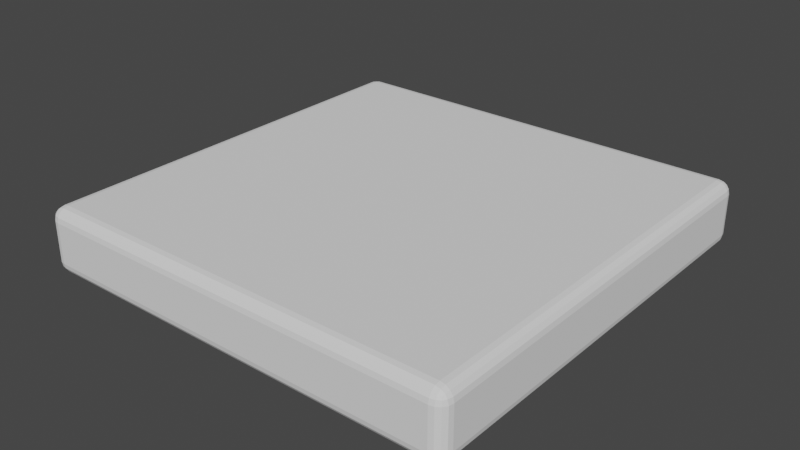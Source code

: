 # Source: Escalier.blend  (saved by Blender 3.3.6; exported with 4.5.12 LTS)
import bpy
from mathutils import Matrix  # noqa: F401  (used for matrix-valued properties, if any)

bpy.ops.wm.read_factory_settings(use_empty=True)
scene = bpy.context.scene
scene.name = 'Scene'

# ---- collections
col_collection = bpy.data.collections.new('Collection'); scene.collection.children.link(col_collection)

# ---- world
world_world = bpy.data.worlds.new('World'); scene.world = world_world
world_world.use_nodes = True; world_world.node_tree.nodes.clear()
_N = world_world.node_tree.nodes; _L = world_world.node_tree.links
n0 = _N.new('ShaderNodeOutputWorld'); n0.name = 'World Output'; n0.location = (300, 300)
n1 = _N.new('ShaderNodeBackground'); n1.name = 'Background'; n1.location = (10, 300)
n1.inputs[0].default_value = (0.05088, 0.05088, 0.05088, 1.0)
_L.new(n1.outputs[0], n0.inputs[0])
n0.is_active_output = True
world_world.color = (0.05088, 0.05088, 0.05088)
world_world.use_sun_shadow = False
world_world.sun_shadow_jitter_overblur = 0.0

# ---- meshes
me_cube = bpy.data.meshes.new('Cube')
me_cube.from_pydata([(-0.9427, -0.9427, -1.0), (-0.9427, -1.0, -0.9427), (-1.0, -0.9427, -0.9427), (-0.9427, -0.9646, -0.9956), (-0.9427, -0.9832, -0.9832), (-0.9646, -0.9427, -0.9956), (-0.9652, -0.9652, -0.9904), (-0.964, -0.9803, -0.9803), (-0.9758, -0.9758, -0.9758), (-0.9646, -0.9956, -0.9427), (-0.9832, -0.9832, -0.9427), (-0.9427, -0.9956, -0.9646), (-0.9652, -0.9904, -0.9652), (-0.9803, -0.9803, -0.964), (-0.9956, -0.9427, -0.9646), (-0.9832, -0.9427, -0.9832), (-0.9956, -0.9646, -0.9427), (-0.9904, -0.9652, -0.9652), (-0.9803, -0.964, -0.9803), (-0.9427, -1.0, -0.7571), (-0.9427, -0.9427, -0.6998), (-1.0, -0.9427, -0.7571), (-0.9427, -0.9956, -0.7352), (-0.9427, -0.9832, -0.7166), (-0.9646, -0.9956, -0.7571), (-0.9652, -0.9904, -0.7347), (-0.964, -0.9803, -0.7195), (-0.9758, -0.9758, -0.724), (-0.9646, -0.9427, -0.7042), (-0.9832, -0.9427, -0.7166), (-0.9427, -0.9646, -0.7042), (-0.9652, -0.9652, -0.7094), (-0.9803, -0.964, -0.7195), (-0.9956, -0.9646, -0.7571), (-0.9832, -0.9832, -0.7571), (-0.9956, -0.9427, -0.7352), (-0.9904, -0.9652, -0.7347), (-0.9803, -0.9803, -0.7358), (-0.9427, 0.9427, -1.0), (-1.0, 0.9427, -0.9427), (-0.9427, 1.0, -0.9427), (-0.9646, 0.9427, -0.9956), (-0.9832, 0.9427, -0.9832), (-0.9427, 0.9646, -0.9956), (-0.9652, 0.9652, -0.9904), (-0.9803, 0.964, -0.9803), (-0.9758, 0.9758, -0.9758), (-0.9956, 0.9646, -0.9427), (-0.9832, 0.9832, -0.9427), (-0.9956, 0.9427, -0.9646), (-0.9904, 0.9652, -0.9652), (-0.9803, 0.9803, -0.964), (-0.9427, 0.9956, -0.9646), (-0.9427, 0.9832, -0.9832), (-0.9646, 0.9956, -0.9427), (-0.9652, 0.9904, -0.9652), (-0.964, 0.9803, -0.9803), (-0.9427, 0.9427, -0.6998), (-0.9427, 1.0, -0.7571), (-1.0, 0.9427, -0.7571), (-0.9427, 0.9646, -0.7042), (-0.9427, 0.9832, -0.7166), (-0.9646, 0.9427, -0.7042), (-0.9652, 0.9652, -0.7094), (-0.964, 0.9803, -0.7195), (-0.9758, 0.9758, -0.724), (-0.9646, 0.9956, -0.7571), (-0.9832, 0.9832, -0.7571), (-0.9427, 0.9956, -0.7352), (-0.9652, 0.9904, -0.7347), (-0.9803, 0.9803, -0.7358), (-0.9956, 0.9427, -0.7352), (-0.9832, 0.9427, -0.7166), (-0.9956, 0.9646, -0.7571), (-0.9904, 0.9652, -0.7347), (-0.9803, 0.964, -0.7195), (0.9427, -0.9427, -1.0), (1.0, -0.9427, -0.9427), (0.9427, -1.0, -0.9427), (0.9646, -0.9427, -0.9956), (0.9832, -0.9427, -0.9832), (0.9427, -0.9646, -0.9956), (0.9652, -0.9652, -0.9904), (0.9803, -0.964, -0.9803), (0.9758, -0.9758, -0.9758), (0.9956, -0.9646, -0.9427), (0.9832, -0.9832, -0.9427), (0.9956, -0.9427, -0.9646), (0.9904, -0.9652, -0.9652), (0.9803, -0.9803, -0.964), (0.9427, -0.9956, -0.9646), (0.9427, -0.9832, -0.9832), (0.9646, -0.9956, -0.9427), (0.9652, -0.9904, -0.9652), (0.964, -0.9803, -0.9803), (0.9427, -0.9427, -0.6998), (0.9427, -1.0, -0.7571), (1.0, -0.9427, -0.7571), (0.9427, -0.9646, -0.7042), (0.9427, -0.9832, -0.7166), (0.9646, -0.9427, -0.7042), (0.9652, -0.9652, -0.7094), (0.964, -0.9803, -0.7195), (0.9758, -0.9758, -0.724), (0.9646, -0.9956, -0.7571), (0.9832, -0.9832, -0.7571), (0.9427, -0.9956, -0.7352), (0.9652, -0.9904, -0.7347), (0.9803, -0.9803, -0.7358), (0.9956, -0.9427, -0.7352), (0.9832, -0.9427, -0.7166), (0.9956, -0.9646, -0.7571), (0.9904, -0.9652, -0.7347), (0.9803, -0.964, -0.7195), (0.9427, 0.9427, -1.0), (0.9427, 1.0, -0.9427), (1.0, 0.9427, -0.9427), (0.9427, 0.9646, -0.9956), (0.9427, 0.9832, -0.9832), (0.9646, 0.9427, -0.9956), (0.9652, 0.9652, -0.9904), (0.964, 0.9803, -0.9803), (0.9758, 0.9758, -0.9758), (0.9646, 0.9956, -0.9427), (0.9832, 0.9832, -0.9427), (0.9427, 0.9956, -0.9646), (0.9652, 0.9904, -0.9652), (0.9803, 0.9803, -0.964), (0.9956, 0.9427, -0.9646), (0.9832, 0.9427, -0.9832), (0.9956, 0.9646, -0.9427), (0.9904, 0.9652, -0.9652), (0.9803, 0.964, -0.9803), (0.9427, 0.9427, -0.6998), (1.0, 0.9427, -0.7571), (0.9427, 1.0, -0.7571), (0.9646, 0.9427, -0.7042), (0.9832, 0.9427, -0.7166), (0.9427, 0.9646, -0.7042), (0.9652, 0.9652, -0.7094), (0.9803, 0.964, -0.7195), (0.9758, 0.9758, -0.724), (0.9956, 0.9646, -0.7571), (0.9832, 0.9832, -0.7571), (0.9956, 0.9427, -0.7352), (0.9904, 0.9652, -0.7347), (0.9803, 0.9803, -0.7358), (0.9427, 0.9956, -0.7352), (0.9427, 0.9832, -0.7166), (0.9646, 0.9956, -0.7571), (0.9652, 0.9904, -0.7347), (0.964, 0.9803, -0.7195)], [], [(78, 96, 19, 1), (116, 134, 97, 77), (133, 57, 20, 95), (2, 21, 59, 39), (40, 58, 135, 115), (0, 3, 6, 5), (3, 4, 7, 6), (5, 6, 18, 15), (6, 7, 8, 18), (1, 9, 12, 11), (9, 10, 13, 12), (11, 12, 7, 4), (12, 13, 8, 7), (2, 14, 17, 16), (14, 15, 18, 17), (16, 17, 13, 10), (17, 18, 8, 13), (19, 22, 25, 24), (22, 23, 26, 25), (24, 25, 37, 34), (25, 26, 27, 37), (20, 28, 31, 30), (28, 29, 32, 31), (30, 31, 26, 23), (31, 32, 27, 26), (21, 33, 36, 35), (33, 34, 37, 36), (35, 36, 32, 29), (36, 37, 27, 32), (38, 41, 44, 43), (41, 42, 45, 44), (43, 44, 56, 53), (44, 45, 46, 56), (39, 47, 50, 49), (47, 48, 51, 50), (49, 50, 45, 42), (50, 51, 46, 45), (40, 52, 55, 54), (52, 53, 56, 55), (54, 55, 51, 48), (55, 56, 46, 51), (57, 60, 63, 62), (60, 61, 64, 63), (62, 63, 75, 72), (63, 64, 65, 75), (58, 66, 69, 68), (66, 67, 70, 69), (68, 69, 64, 61), (69, 70, 65, 64), (59, 71, 74, 73), (71, 72, 75, 74), (73, 74, 70, 67), (74, 75, 65, 70), (76, 79, 82, 81), (79, 80, 83, 82), (81, 82, 94, 91), (82, 83, 84, 94), (77, 85, 88, 87), (85, 86, 89, 88), (87, 88, 83, 80), (88, 89, 84, 83), (78, 90, 93, 92), (90, 91, 94, 93), (92, 93, 89, 86), (93, 94, 84, 89), (95, 98, 101, 100), (98, 99, 102, 101), (100, 101, 113, 110), (101, 102, 103, 113), (96, 104, 107, 106), (104, 105, 108, 107), (106, 107, 102, 99), (107, 108, 103, 102), (97, 109, 112, 111), (109, 110, 113, 112), (111, 112, 108, 105), (112, 113, 103, 108), (114, 117, 120, 119), (117, 118, 121, 120), (119, 120, 132, 129), (120, 121, 122, 132), (115, 123, 126, 125), (123, 124, 127, 126), (125, 126, 121, 118), (126, 127, 122, 121), (116, 128, 131, 130), (128, 129, 132, 131), (130, 131, 127, 124), (131, 132, 122, 127), (133, 136, 139, 138), (136, 137, 140, 139), (138, 139, 151, 148), (139, 140, 141, 151), (134, 142, 145, 144), (142, 143, 146, 145), (144, 145, 140, 137), (145, 146, 141, 140), (135, 147, 150, 149), (147, 148, 151, 150), (149, 150, 146, 143), (150, 151, 141, 146), (38, 0, 5, 41), (41, 5, 15, 42), (42, 15, 14, 49), (49, 14, 2, 39), (1, 19, 24, 9), (9, 24, 34, 10), (10, 34, 33, 16), (16, 33, 21, 2), (20, 57, 62, 28), (28, 62, 72, 29), (29, 72, 71, 35), (35, 71, 59, 21), (58, 40, 54, 66), (66, 54, 48, 67), (67, 48, 47, 73), (73, 47, 39, 59), (114, 38, 43, 117), (117, 43, 53, 118), (118, 53, 52, 125), (125, 52, 40, 115), (57, 133, 138, 60), (60, 138, 148, 61), (61, 148, 147, 68), (68, 147, 135, 58), (134, 116, 130, 142), (142, 130, 124, 143), (143, 124, 123, 149), (149, 123, 115, 135), (76, 114, 119, 79), (79, 119, 129, 80), (80, 129, 128, 87), (87, 128, 116, 77), (133, 95, 100, 136), (136, 100, 110, 137), (137, 110, 109, 144), (144, 109, 97, 134), (96, 78, 92, 104), (104, 92, 86, 105), (105, 86, 85, 111), (111, 85, 77, 97), (0, 76, 81, 3), (3, 81, 91, 4), (4, 91, 90, 11), (11, 90, 78, 1), (95, 20, 30, 98), (98, 30, 23, 99), (99, 23, 22, 106), (106, 22, 19, 96), (38, 114, 76, 0)])
_uv = me_cube.uv_layers.new(name='UVMap')
_uv.uv.foreach_set('vector', [0.4228, 0.7572, 0.5772, 0.7572, 0.5772, 0.9928, 0.4228, 0.9928, 0.4228, 0.5072, 0.5772, 0.5072, 0.5772, 0.7428, 0.4228, 0.7428, 0.6322, 0.5072, 0.8678, 0.5072, 0.8678, 0.7428, 0.6322, 0.7428, 0.4228, 0.007167, 0.5772, 0.007167, 0.5772, 0.2428, 0.4228, 0.2428, 0.4228, 0.2572, 0.5772, 0.2572, 0.5772, 0.4928, 0.4228, 0.4928, 0.1322, 0.7428, 0.1322, 0.7456, 0.1294, 0.7456, 0.1294, 0.7428, 0.1322, 0.7456, 0.1322, 0.75, 0.1295, 0.75, 0.1294, 0.7456, 0.1294, 0.7428, 0.1294, 0.7456, 0.125, 0.7455, 0.125, 0.7428, 0.1294, 0.7456, 0.1295, 0.75, 0.128, 0.75, 0.125, 0.7455, 0.4228, 0.9928, 0.4228, 0.9956, 0.404, 0.9956, 0.4045, 0.9928, 0.4228, 0.9956, 0.4228, 1.0, 0.405, 1.0, 0.404, 0.9956, 0.4045, 0.9928, 0.404, 0.9956, 0.375, 0.9955, 0.375, 0.9928, 0.404, 0.9956, 0.405, 1.0, 0.3952, 1.0, 0.375, 0.9955, 0.4228, 0.007167, 0.4045, 0.007167, 0.404, 0.004356, 0.4228, 0.004424, 0.4045, 0.007167, 0.375, 0.007167, 0.375, 0.004498, 0.404, 0.004356, 0.4228, 0.004424, 0.404, 0.004356, 0.405, 0.0, 0.4228, 0.0, 0.404, 0.004356, 0.375, 0.004498, 0.375, 0.003029, 0.405, 0.0, 0.5772, 0.9928, 0.5955, 0.9928, 0.596, 0.9956, 0.5772, 0.9956, 0.5955, 0.9928, 0.625, 0.9928, 0.625, 0.9955, 0.596, 0.9956, 0.5772, 0.9956, 0.596, 0.9956, 0.595, 1.0, 0.5772, 1.0, 0.596, 0.9956, 0.625, 0.9955, 0.625, 0.997, 0.595, 1.0, 0.8678, 0.7428, 0.8706, 0.7428, 0.8706, 0.7456, 0.8678, 0.7456, 0.8706, 0.7428, 0.875, 0.7428, 0.875, 0.7455, 0.8706, 0.7456, 0.8678, 0.7456, 0.8706, 0.7456, 0.8705, 0.75, 0.8678, 0.75, 0.8706, 0.7456, 0.875, 0.7455, 0.875, 0.747, 0.8705, 0.75, 0.5772, 0.007167, 0.5772, 0.004424, 0.596, 0.004356, 0.5955, 0.007167, 0.5772, 0.004424, 0.5772, 0.0, 0.595, 0.0, 0.596, 0.004356, 0.5955, 0.007167, 0.596, 0.004356, 0.625, 0.004498, 0.625, 0.007167, 0.596, 0.004356, 0.595, 0.0, 0.6048, 0.0, 0.625, 0.004498, 0.1322, 0.5072, 0.1294, 0.5072, 0.1294, 0.5044, 0.1322, 0.5044, 0.1294, 0.5072, 0.125, 0.5072, 0.125, 0.5045, 0.1294, 0.5044, 0.1322, 0.5044, 0.1294, 0.5044, 0.1295, 0.5, 0.1322, 0.5, 0.1294, 0.5044, 0.125, 0.5045, 0.125, 0.503, 0.1295, 0.5, 0.4228, 0.2428, 0.4228, 0.2456, 0.404, 0.2456, 0.4045, 0.2428, 0.4228, 0.2456, 0.4228, 0.25, 0.405, 0.25, 0.404, 0.2456, 0.4045, 0.2428, 0.404, 0.2456, 0.375, 0.2455, 0.375, 0.2428, 0.404, 0.2456, 0.405, 0.25, 0.3952, 0.25, 0.375, 0.2455, 0.4228, 0.2572, 0.4045, 0.2572, 0.404, 0.2544, 0.4228, 0.2544, 0.4045, 0.2572, 0.375, 0.2572, 0.375, 0.2545, 0.404, 0.2544, 0.4228, 0.2544, 0.404, 0.2544, 0.405, 0.25, 0.4228, 0.25, 0.404, 0.2544, 0.375, 0.2545, 0.375, 0.253, 0.405, 0.25, 0.8678, 0.5072, 0.8678, 0.5044, 0.8706, 0.5044, 0.8706, 0.5072, 0.8678, 0.5044, 0.8678, 0.5, 0.8705, 0.5, 0.8706, 0.5044, 0.8706, 0.5072, 0.8706, 0.5044, 0.875, 0.5045, 0.875, 0.5072, 0.8706, 0.5044, 0.8705, 0.5, 0.872, 0.5, 0.875, 0.5045, 0.5772, 0.2572, 0.5772, 0.2544, 0.596, 0.2544, 0.5955, 0.2572, 0.5772, 0.2544, 0.5772, 0.25, 0.595, 0.25, 0.596, 0.2544, 0.5955, 0.2572, 0.596, 0.2544, 0.625, 0.2545, 0.625, 0.2572, 0.596, 0.2544, 0.595, 0.25, 0.6048, 0.25, 0.625, 0.2545, 0.5772, 0.2428, 0.5955, 0.2428, 0.596, 0.2456, 0.5772, 0.2456, 0.5955, 0.2428, 0.625, 0.2428, 0.625, 0.2455, 0.596, 0.2456, 0.5772, 0.2456, 0.596, 0.2456, 0.595, 0.25, 0.5772, 0.25, 0.596, 0.2456, 0.625, 0.2455, 0.625, 0.247, 0.595, 0.25, 0.3678, 0.7428, 0.3706, 0.7428, 0.3706, 0.7456, 0.3678, 0.7456, 0.3706, 0.7428, 0.375, 0.7428, 0.375, 0.7455, 0.3706, 0.7456, 0.3678, 0.7456, 0.3706, 0.7456, 0.3705, 0.75, 0.3678, 0.75, 0.3706, 0.7456, 0.375, 0.7455, 0.3817, 0.75, 0.3705, 0.75, 0.4228, 0.7428, 0.4228, 0.7456, 0.404, 0.7456, 0.4045, 0.7428, 0.4228, 0.7456, 0.4228, 0.75, 0.405, 0.75, 0.404, 0.7456, 0.4045, 0.7428, 0.404, 0.7456, 0.375, 0.7455, 0.375, 0.7428, 0.404, 0.7456, 0.405, 0.75, 0.3817, 0.75, 0.375, 0.7455, 0.4228, 0.7572, 0.4045, 0.7572, 0.404, 0.7544, 0.4228, 0.7544, 0.4045, 0.7572, 0.375, 0.7572, 0.375, 0.7545, 0.404, 0.7544, 0.4228, 0.7544, 0.404, 0.7544, 0.405, 0.75, 0.4228, 0.75, 0.404, 0.7544, 0.375, 0.7545, 0.3817, 0.75, 0.405, 0.75, 0.6322, 0.7428, 0.6322, 0.7456, 0.6294, 0.7456, 0.6294, 0.7428, 0.6322, 0.7456, 0.6322, 0.75, 0.6295, 0.75, 0.6294, 0.7456, 0.6294, 0.7428, 0.6294, 0.7456, 0.625, 0.7455, 0.625, 0.7428, 0.6294, 0.7456, 0.6295, 0.75, 0.6193, 0.749, 0.625, 0.7455, 0.5772, 0.7572, 0.5772, 0.7544, 0.596, 0.7544, 0.5955, 0.7572, 0.5772, 0.7544, 0.5772, 0.75, 0.595, 0.75, 0.596, 0.7544, 0.5955, 0.7572, 0.596, 0.7544, 0.625, 0.7545, 0.625, 0.7572, 0.596, 0.7544, 0.595, 0.75, 0.6193, 0.749, 0.625, 0.7545, 0.5772, 0.7428, 0.5955, 0.7428, 0.596, 0.7456, 0.5772, 0.7456, 0.5955, 0.7428, 0.625, 0.7428, 0.625, 0.7455, 0.596, 0.7456, 0.5772, 0.7456, 0.596, 0.7456, 0.595, 0.75, 0.5772, 0.75, 0.596, 0.7456, 0.625, 0.7455, 0.6193, 0.749, 0.595, 0.75, 0.3678, 0.5072, 0.3678, 0.5044, 0.3706, 0.5044, 0.3706, 0.5072, 0.3678, 0.5044, 0.3678, 0.5, 0.3705, 0.5, 0.3706, 0.5044, 0.3706, 0.5072, 0.3706, 0.5044, 0.375, 0.5045, 0.375, 0.5072, 0.3706, 0.5044, 0.3705, 0.5, 0.3807, 0.501, 0.375, 0.5045, 0.4228, 0.4928, 0.4228, 0.4956, 0.404, 0.4956, 0.4045, 0.4928, 0.4228, 0.4956, 0.4228, 0.5, 0.405, 0.5, 0.404, 0.4956, 0.4045, 0.4928, 0.404, 0.4956, 0.375, 0.4955, 0.375, 0.4928, 0.404, 0.4956, 0.405, 0.5, 0.3807, 0.501, 0.375, 0.4955, 0.4228, 0.5072, 0.4045, 0.5072, 0.404, 0.5044, 0.4228, 0.5044, 0.4045, 0.5072, 0.375, 0.5072, 0.375, 0.5045, 0.404, 0.5044, 0.4228, 0.5044, 0.404, 0.5044, 0.405, 0.5, 0.4228, 0.5, 0.404, 0.5044, 0.375, 0.5045, 0.3807, 0.501, 0.405, 0.5, 0.6322, 0.5072, 0.6294, 0.5072, 0.6294, 0.5044, 0.6322, 0.5044, 0.6294, 0.5072, 0.625, 0.5072, 0.625, 0.5045, 0.6294, 0.5044, 0.6322, 0.5044, 0.6294, 0.5044, 0.6295, 0.5, 0.6322, 0.5, 0.6294, 0.5044, 0.625, 0.5045, 0.6183, 0.5, 0.6295, 0.5, 0.5772, 0.5072, 0.5772, 0.5044, 0.596, 0.5044, 0.5955, 0.5072, 0.5772, 0.5044, 0.5772, 0.5, 0.595, 0.5, 0.596, 0.5044, 0.5955, 0.5072, 0.596, 0.5044, 0.625, 0.5045, 0.625, 0.5072, 0.596, 0.5044, 0.595, 0.5, 0.6183, 0.5, 0.625, 0.5045, 0.5772, 0.4928, 0.5955, 0.4928, 0.596, 0.4956, 0.5772, 0.4956, 0.5955, 0.4928, 0.625, 0.4928, 0.625, 0.4955, 0.596, 0.4956, 0.5772, 0.4956, 0.596, 0.4956, 0.595, 0.5, 0.5772, 0.5, 0.596, 0.4956, 0.625, 0.4955, 0.6183, 0.5, 0.595, 0.5, 0.1322, 0.5072, 0.1322, 0.7428, 0.1294, 0.7428, 0.1294, 0.5072, 0.1294, 0.5072, 0.1294, 0.7428, 0.125, 0.7428, 0.125, 0.5072, 0.375, 0.2428, 0.375, 0.007167, 0.4045, 0.007167, 0.4045, 0.2428, 0.4045, 0.2428, 0.4045, 0.007167, 0.4228, 0.007167, 0.4228, 0.2428, 0.4228, 0.9928, 0.5772, 0.9928, 0.5772, 0.9956, 0.4228, 0.9956, 0.4228, 0.9956, 0.5772, 0.9956, 0.5772, 1.0, 0.4228, 1.0, 0.4228, 0.0, 0.5772, 0.0, 0.5772, 0.004424, 0.4228, 0.004424, 0.4228, 0.004424, 0.5772, 0.004424, 0.5772, 0.007167, 0.4228, 0.007167, 0.8678, 0.7428, 0.8678, 0.5072, 0.8706, 0.5072, 0.8706, 0.7428, 0.8706, 0.7428, 0.8706, 0.5072, 0.875, 0.5072, 0.875, 0.7428, 0.625, 0.007167, 0.625, 0.2428, 0.5955, 0.2428, 0.5955, 0.007167, 0.5955, 0.007167, 0.5955, 0.2428, 0.5772, 0.2428, 0.5772, 0.007167, 0.5772, 0.2572, 0.4228, 0.2572, 0.4228, 0.2544, 0.5772, 0.2544, 0.5772, 0.2544, 0.4228, 0.2544, 0.4228, 0.25, 0.5772, 0.25, 0.5772, 0.25, 0.4228, 0.25, 0.4228, 0.2456, 0.5772, 0.2456, 0.5772, 0.2456, 0.4228, 0.2456, 0.4228, 0.2428, 0.5772, 0.2428, 0.3678, 0.5072, 0.1322, 0.5072, 0.1322, 0.5044, 0.3678, 0.5044, 0.3678, 0.5044, 0.1322, 0.5044, 0.1322, 0.5, 0.3678, 0.5, 0.375, 0.4928, 0.375, 0.2572, 0.4045, 0.2572, 0.4045, 0.4928, 0.4045, 0.4928, 0.4045, 0.2572, 0.4228, 0.2572, 0.4228, 0.4928, 0.8678, 0.5072, 0.6322, 0.5072, 0.6322, 0.5044, 0.8678, 0.5044, 0.8678, 0.5044, 0.6322, 0.5044, 0.6322, 0.5, 0.8678, 0.5, 0.625, 0.2572, 0.625, 0.4928, 0.5955, 0.4928, 0.5955, 0.2572, 0.5955, 0.2572, 0.5955, 0.4928, 0.5772, 0.4928, 0.5772, 0.2572, 0.5772, 0.5072, 0.4228, 0.5072, 0.4228, 0.5044, 0.5772, 0.5044, 0.5772, 0.5044, 0.4228, 0.5044, 0.4228, 0.5, 0.5772, 0.5, 0.5772, 0.5, 0.4228, 0.5, 0.4228, 0.4956, 0.5772, 0.4956, 0.5772, 0.4956, 0.4228, 0.4956, 0.4228, 0.4928, 0.5772, 0.4928, 0.3678, 0.7428, 0.3678, 0.5072, 0.3706, 0.5072, 0.3706, 0.7428, 0.3706, 0.7428, 0.3706, 0.5072, 0.375, 0.5072, 0.375, 0.7428, 0.375, 0.7428, 0.375, 0.5072, 0.4045, 0.5072, 0.4045, 0.7428, 0.4045, 0.7428, 0.4045, 0.5072, 0.4228, 0.5072, 0.4228, 0.7428, 0.6322, 0.5072, 0.6322, 0.7428, 0.6294, 0.7428, 0.6294, 0.5072, 0.6294, 0.5072, 0.6294, 0.7428, 0.625, 0.7428, 0.625, 0.5072, 0.625, 0.5072, 0.625, 0.7428, 0.5955, 0.7428, 0.5955, 0.5072, 0.5955, 0.5072, 0.5955, 0.7428, 0.5772, 0.7428, 0.5772, 0.5072, 0.5772, 0.7572, 0.4228, 0.7572, 0.4228, 0.7544, 0.5772, 0.7544, 0.5772, 0.7544, 0.4228, 0.7544, 0.4228, 0.75, 0.5772, 0.75, 0.5772, 0.75, 0.4228, 0.75, 0.4228, 0.7456, 0.5772, 0.7456, 0.5772, 0.7456, 0.4228, 0.7456, 0.4228, 0.7428, 0.5772, 0.7428, 0.1322, 0.7428, 0.3678, 0.7428, 0.3678, 0.7456, 0.1322, 0.7456, 0.1322, 0.7456, 0.3678, 0.7456, 0.3678, 0.75, 0.1322, 0.75, 0.375, 0.9928, 0.375, 0.7572, 0.4045, 0.7572, 0.4045, 0.9928, 0.4045, 0.9928, 0.4045, 0.7572, 0.4228, 0.7572, 0.4228, 0.9928, 0.6322, 0.7428, 0.8678, 0.7428, 0.8678, 0.7456, 0.6322, 0.7456, 0.6322, 0.7456, 0.8678, 0.7456, 0.8678, 0.75, 0.6322, 0.75, 0.625, 0.7572, 0.625, 0.9928, 0.5955, 0.9928, 0.5955, 0.7572, 0.5955, 0.7572, 0.5955, 0.9928, 0.5772, 0.9928, 0.5772, 0.7572, 0.1322, 0.5072, 0.3678, 0.5072, 0.3678, 0.7428, 0.1322, 0.7428])
me_cube.update()

# ---- objects
ob_cube = bpy.data.objects.new('Cube', me_cube)

# ---- transforms, parenting, visibility, modifiers, constraints
ob_cube.location = (0.0, 0.0, 1.004)

# ---- collection membership
col_collection.objects.link(ob_cube)

# ---- scene / render settings (as saved in the file)
scene.frame_start = 1; scene.frame_end = 250; scene.frame_set(1)
scene.render.engine = 'BLENDER_EEVEE_NEXT'
scene.cycles.sampling_pattern = 'TABULATED_SOBOL'
scene.cycles.use_light_tree = False
scene.view_settings.view_transform = 'Filmic'
bpy.context.view_layer.update()

# ---- added for rendering (the .blend has no active camera and no usable light): camera, sun
cam_auto = bpy.data.cameras.new('AutoCamera')
cam_auto.lens = 50.0
cam_auto.sensor_width = 36.0
cam_auto.clip_end = 1000.0
ob_auto_camera = bpy.data.objects.new('AutoCamera', cam_auto)
scene.collection.objects.link(ob_auto_camera)
ob_auto_camera.location = (2.63163, -3.15795, 2.25953)
ob_auto_camera.rotation_euler = (1.09748, -7.21219e-08, 0.694738)
scene.camera = ob_auto_camera
light_auto_sun = bpy.data.lights.new('AutoSun', 'SUN')
light_auto_sun.energy = 3.0
light_auto_sun.angle = 0.0523599
ob_auto_sun = bpy.data.objects.new('AutoSun', light_auto_sun)
scene.collection.objects.link(ob_auto_sun)
ob_auto_sun.rotation_euler = (0.872665, 0.174533, 0.523599)
bpy.context.view_layer.update()
